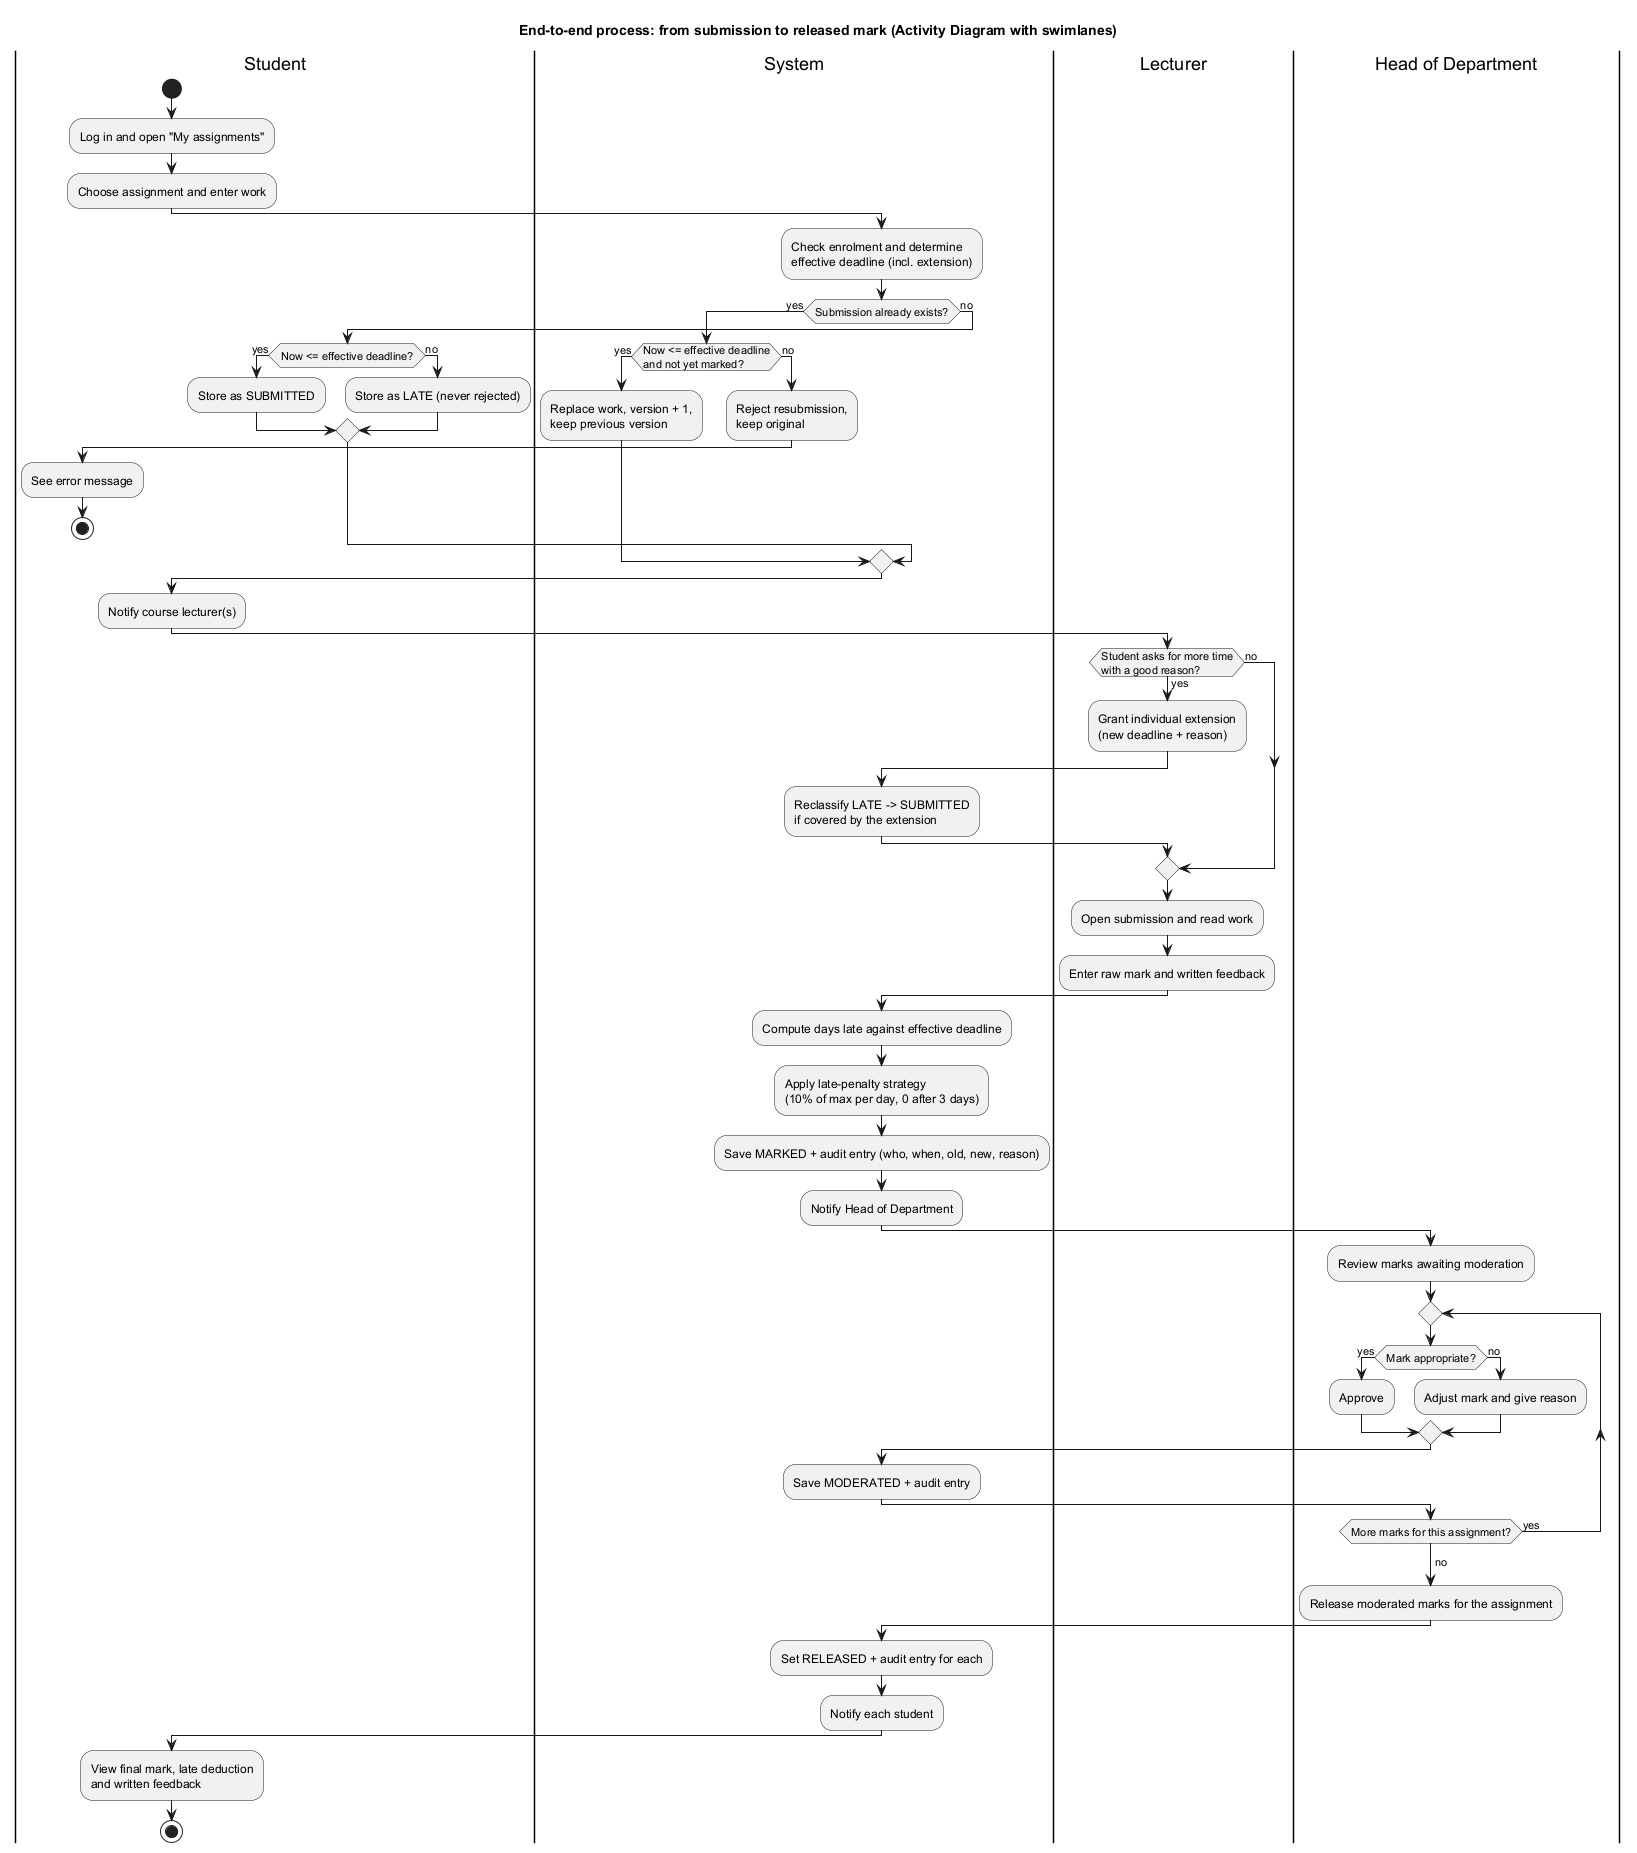

The diagram above was rendered by PlantUML. Its source (embedded in the PNG):
@startuml activity-submission-to-release
title End-to-end process: from submission to released mark (Activity Diagram with swimlanes)

|Student|
start
:Log in and open "My assignments";
:Choose assignment and enter work;
|System|
:Check enrolment and determine
effective deadline (incl. extension);
if (Submission already exists?) then (yes)
  if (Now <= effective deadline\nand not yet marked?) then (yes)
    :Replace work, version + 1,
    keep previous version;
  else (no)
    :Reject resubmission,
    keep original;
    |Student|
    :See error message;
    stop
  endif
else (no)
  if (Now <= effective deadline?) then (yes)
    :Store as SUBMITTED;
  else (no)
    :Store as LATE (never rejected);
  endif
endif
:Notify course lecturer(s);
|Lecturer|
if (Student asks for more time\nwith a good reason?) then (yes)
  :Grant individual extension\n(new deadline + reason);
  |System|
  :Reclassify LATE -> SUBMITTED
  if covered by the extension;
  |Lecturer|
else (no)
endif
:Open submission and read work;
:Enter raw mark and written feedback;
|System|
:Compute days late against effective deadline;
:Apply late-penalty strategy
(10% of max per day, 0 after 3 days);
:Save MARKED + audit entry (who, when, old, new, reason);
:Notify Head of Department;
|Head of Department|
:Review marks awaiting moderation;
repeat
  if (Mark appropriate?) then (yes)
    :Approve;
  else (no)
    :Adjust mark and give reason;
  endif
  |System|
  :Save MODERATED + audit entry;
  |Head of Department|
repeat while (More marks for this assignment?) is (yes)
->no;
:Release moderated marks for the assignment;
|System|
:Set RELEASED + audit entry for each;
:Notify each student;
|Student|
:View final mark, late deduction
and written feedback;
stop
@enduml